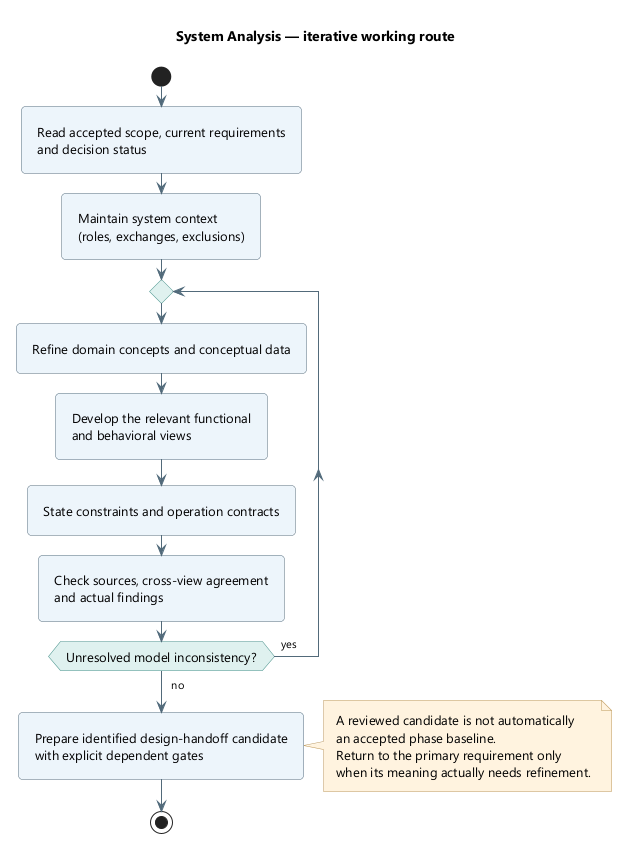

The diagram above was rendered by PlantUML. Its source (embedded in the PNG):
@startuml
skinparam backgroundColor white
skinparam defaultFontName Segoe UI
skinparam defaultFontSize 13
skinparam shadowing false
skinparam roundcorner 8
skinparam ArrowColor #526B7B
skinparam ArrowFontSize 11
skinparam packageStyle rectangle
skinparam classAttributeIconSize 0
hide circle
skinparam classBackgroundColor #EDF4FB
skinparam classBorderColor #526B7B
skinparam classHeaderBackgroundColor #DFF1EF
skinparam noteBackgroundColor #FFF3DF
skinparam noteBorderColor #B99557
skinparam rectangleBackgroundColor #EDF4FB
skinparam rectangleBorderColor #526B7B
skinparam activityBackgroundColor #EDF4FB
skinparam activityBorderColor #526B7B
skinparam activityDiamondBackgroundColor #DFF1EF
skinparam activityDiamondBorderColor #458F88
skinparam padding 6
skinparam nodesep 35
skinparam ranksep 40
hide empty members
title System Analysis — iterative working route
start
:Read accepted scope, current requirements
and decision status;
:Maintain system context
(roles, exchanges, exclusions);
repeat
:Refine domain concepts and conceptual data;
:Develop the relevant functional
and behavioral views;
:State constraints and operation contracts;
:Check sources, cross-view agreement
and actual findings;
repeat while (Unresolved model inconsistency?) is (yes) not (no)
:Prepare identified design-handoff candidate
with explicit dependent gates;
note right
A reviewed candidate is not automatically
an accepted phase baseline.
Return to the primary requirement only
when its meaning actually needs refinement.
end note
stop
@enduml